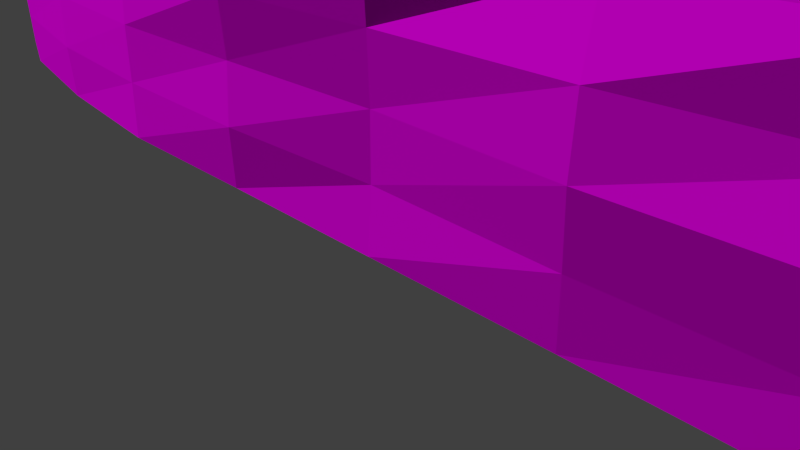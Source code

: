 # Source: decoration_rock_cliff_5.blend  (saved by Blender 2.70.0; exported with 4.5.12 LTS)
import bpy
from mathutils import Matrix  # noqa: F401  (used for matrix-valued properties, if any)

bpy.ops.wm.read_factory_settings(use_empty=True)
scene = bpy.context.scene
scene.name = 'Scene'

# ---- collections
col_collection_1 = bpy.data.collections.new('Collection 1'); scene.collection.children.link(col_collection_1)

# ---- images (referenced by path relative to the original .blend; pixels are not part of the script)
import os
ASSET_DIR = os.environ.get("B2B_ASSET_DIR", "")  # directory of the original .blend (textures are referenced by path, not embedded)
HERE = os.path.dirname(os.path.abspath(__file__))  # packed textures are extracted next to this script under _unpacked/

def load_image(name, relpath, width, height, colorspace="sRGB"):
    """Load a texture the original file referenced (path relative to the .blend, or extracted next to this script)."""
    p = next((c for c in (os.path.join(HERE, relpath), os.path.join(ASSET_DIR, relpath)) if relpath and os.path.exists(c)), "")
    if p:
        img = bpy.data.images.load(p, check_existing=True)
        img.name = name
    else:  # same state as the original file: an image datablock whose file is absent (Cycles renders it pink)
        img = bpy.data.images.new(name, width, height)
        img.source = "FILE"
        img.filepath = "//" + (relpath or name)
    img.colorspace_settings.name = colorspace
    return img
img_decoration_rock_cliff_5_diffuse_jpg = load_image('decoration_rock_cliff_5_diffuse.jpg', 'Texturen/decoration_rock_cliff_5_diffuse.jpg', 1024, 1024, 'sRGB')
img_decoration_rock_cliff_5_normal_jpg = load_image('decoration_rock_cliff_5_normal.jpg', 'Texturen/decoration_rock_cliff_5_normal.jpg', 1024, 1024, 'sRGB')

# ---- materials (node trees are filled in below, after node groups)
mat_decoration_rock_cliff_5 = bpy.data.materials.new('decoration_rock_cliff_5')
mat_decoration_rock_cliff_5.alpha_threshold = 0.0
mat_decoration_rock_cliff_5.roughness = 0.5
mat_decoration_rock_cliff_5.line_color = (0.0, 0.0, 0.0, 1.0)

# ---- material node trees
mat_decoration_rock_cliff_5.use_nodes = True; mat_decoration_rock_cliff_5.node_tree.nodes.clear()
_N = mat_decoration_rock_cliff_5.node_tree.nodes; _L = mat_decoration_rock_cliff_5.node_tree.links
n0 = _N.new('ShaderNodeOutputMaterial'); n0.name = 'Material Output'; n0.location = (300, 300)
n1 = _N.new('ShaderNodeBsdfDiffuse'); n1.name = 'Diffuse BSDF'; n1.location = (10, 300)
n2 = _N.new('ShaderNodeTexImage'); n2.name = 'Image Texture'; n2.location = (-479, 315)
n2.width = 140
n2.image = img_decoration_rock_cliff_5_diffuse_jpg
n3 = _N.new('ShaderNodeNormalMap'); n3.name = 'Normal Map'; n3.location = (-249, 91)
n4 = _N.new('ShaderNodeTexCoord'); n4.name = 'Texture Coordinate'; n4.location = (-701, 314)
n5 = _N.new('ShaderNodeTexImage'); n5.name = 'Image Texture.001'; n5.location = (-465, 77)
n5.width = 140
n5.image = img_decoration_rock_cliff_5_normal_jpg
_L.new(n1.outputs[0], n0.inputs[0])
_L.new(n4.outputs[2], n2.inputs[0])
_L.new(n4.outputs[2], n5.inputs[0])
_L.new(n2.outputs[0], n1.inputs[0])
_L.new(n5.outputs[0], n3.inputs[1])
_L.new(n3.outputs[0], n1.inputs[2])
n0.is_active_output = True

# ---- world
world_world = bpy.data.worlds.new('World'); scene.world = world_world
world_world.color = (0.05088, 0.05088, 0.05088)
world_world.use_sun_shadow = False
world_world.sun_shadow_jitter_overblur = 0.0
world_world.cycles.sampling_method = 'MANUAL'
world_world.cycles.sample_map_resolution = 256

# ---- cameras
cam_camera = bpy.data.cameras.new('Camera')
cam_camera.clip_end = 100.0
cam_camera.lens = 35.0
cam_camera.sensor_width = 32.0
cam_camera.sensor_height = 18.0
cam_camera.ortho_scale = 7.314
cam_camera.dof.focus_distance = 0.0

# ---- meshes
me_plane = bpy.data.meshes.new('Plane')
me_plane.from_pydata([(-1.0, -2.47e-07, -0.2812), (1.0, -2.64e-07, -0.3007), (-1.0, 2.0, -0.6781), (1.0, 2.0, -0.5415), (-1.0, 1.0, -0.3446), (0.0, 3.316e-08, 0.03776), (1.0, 1.0, -0.3824), (0.0, 2.0, -0.3666), (0.0, 1.0, 0.02388), (-1.0, 0.5, -0.2844), (0.5, 4.567e-08, 0.05201), (1.0, 1.5, -0.4298), (-0.5, 2.0, -0.4769), (-1.0, 1.5, -0.4882), (-0.5, 2.935e-08, 0.03342), (1.0, 0.5, -0.3377), (0.5, 2.0, -0.3773), (0.0, 1.5, -0.09505), (0.0, 0.5, -0.001409), (-0.5, 1.0, -0.03555), (0.5, 1.0, -0.01045), (0.5, 1.5, -0.1101), (-0.5, 1.5, -0.156), (-0.5, 0.5, 0.009952), (0.5, 0.5, 0.05144), (-1.0, 0.25, -0.2797), (0.75, -6.286e-08, -0.07158), (1.0, 1.75, -0.4966), (-0.75, 2.0, -0.5655), (-1.0, 1.75, -0.6219), (-0.75, -7.02e-08, -0.07994), (1.0, 0.25, -0.3035), (0.75, 2.0, -0.4919), (0.0, 1.75, -0.2338), (0.0, 0.25, 0.005876), (-0.75, 1.0, -0.175), (0.25, 1.0, -0.04379), (-1.0, 0.75, -0.3197), (0.25, 3.738e-08, 0.04256), (1.0, 1.25, -0.3989), (-0.25, 2.0, -0.4182), (-1.0, 1.25, -0.3793), (-0.25, 2.812e-08, 0.03202), (1.0, 0.75, -0.3371), (0.25, 2.0, -0.3733), (0.0, 1.25, -0.0596), (0.0, 0.75, 0.007593), (-0.25, 1.0, -0.02714), (0.75, 1.0, -0.08954), (0.5, 1.75, -0.2523), (0.5, 1.25, -0.05437), (0.25, 1.5, -0.09528), (0.75, 1.5, -0.217), (-0.5, 1.75, -0.2859), (-0.5, 1.25, -0.08198), (-0.75, 1.5, -0.3141), (-0.25, 1.5, -0.135), (-0.5, 0.75, -0.01541), (-0.5, 0.25, 0.01956), (-0.75, 0.5, -0.08319), (-0.25, 0.5, 0.01079), (0.5, 0.75, -0.009493), (0.5, 0.25, 0.03842), (0.25, 0.5, 0.06103), (0.75, 0.5, -0.09459), (0.75, 1.75, -0.3241), (-0.25, 1.75, -0.2306), (-0.25, 0.75, 0.03075), (0.75, 0.75, -0.1076), (0.25, 1.75, -0.2339), (0.25, 1.25, -0.01933), (0.75, 1.25, -0.1387), (-0.75, 1.75, -0.4445), (-0.75, 1.25, -0.1965), (-0.25, 1.25, -0.09045), (-0.75, 0.75, -0.1271), (-0.75, 0.25, -0.06763), (-0.25, 0.25, 0.04208), (0.25, 0.75, 0.03321), (0.25, 0.25, 0.04699), (0.75, 0.25, -0.08907), (1.169, -4.443e-07, -0.506), (1.169, 2.0, -0.7468), (1.169, 1.0, -0.5877), (1.169, 1.5, -0.6351), (1.169, 0.5, -0.5429), (1.169, 1.75, -0.7019), (1.169, 0.25, -0.5088), (1.169, 1.25, -0.6042), (1.169, 0.75, -0.5424), (1.3, -6.466e-07, -0.7613), (1.233, 2.0, -0.9861), (1.277, 1.0, -0.8376), (1.264, 1.5, -0.8819), (1.289, 0.5, -0.7958), (1.246, 1.75, -0.9442), (1.299, 0.25, -0.7639), (1.273, 1.25, -0.853), (1.29, 0.75, -0.7953), (-1.147, -4.573e-07, -0.5207), (-1.147, 2.0, -0.9176), (-1.147, 1.0, -0.5841), (-1.147, 0.5, -0.5239), (-1.147, 1.5, -0.7277), (-1.147, 0.25, -0.5192), (-1.147, 1.75, -0.8613), (-1.147, 0.75, -0.5592), (-1.147, 1.25, -0.6188), (-1.248, -7.02e-07, -0.7993), (-1.248, 2.0, -1.196), (-1.248, 1.0, -0.8627), (-1.248, 0.5, -0.8025), (-1.248, 1.5, -1.006), (-1.248, 0.25, -0.7978), (-1.248, 1.75, -1.14), (-1.248, 0.75, -0.8378), (-1.248, 1.25, -0.8974), (0.0, 2.27, -0.5911), (-0.5, 2.27, -0.7013), (0.5, 2.27, -0.6018), (-0.75, 2.27, -0.7102), (0.75, 2.27, -0.7164), (-0.25, 2.27, -0.6427), (0.25, 2.27, -0.5978), (0.9207, 2.271, -0.7527), (1.09, 2.328, -0.8645), (1.154, 2.328, -1.17), (-0.9382, 2.317, -0.8418), (-1.089, 2.317, -1.034), (-1.186, 2.317, -1.252), (0.0, 2.664, -1.185), (-0.5, 2.664, -1.296), (0.5, 2.664, -1.196), (-0.75, 2.664, -1.304), (0.75, 2.664, -1.311), (-0.25, 2.664, -1.237), (0.25, 2.664, -1.192), (0.9207, 2.666, -1.347), (1.09, 2.723, -1.459), (1.154, 2.723, -1.58), (-0.889, 2.711, -1.436), (-1.036, 2.711, -1.628), (-1.137, 2.711, -2.001)], [], [(65, 27, 3, 32), (66, 33, 7, 40), (67, 46, 8, 47), (68, 43, 6, 48), (69, 49, 16, 44), (70, 50, 21, 51), (71, 39, 11, 52), (72, 53, 12, 28), (73, 54, 22, 55), (74, 45, 17, 56), (75, 57, 19, 35), (76, 58, 23, 59), (77, 34, 18, 60), (78, 61, 20, 36), (79, 62, 24, 63), (80, 31, 15, 64), (49, 65, 32, 16), (21, 52, 65, 49), (52, 11, 27, 65), (53, 66, 40, 12), (22, 56, 66, 53), (56, 17, 33, 66), (57, 67, 47, 19), (23, 60, 67, 57), (60, 18, 46, 67), (61, 68, 48, 20), (24, 64, 68, 61), (64, 15, 43, 68), (33, 69, 44, 7), (17, 51, 69, 33), (51, 21, 49, 69), (45, 70, 51, 17), (8, 36, 70, 45), (36, 20, 50, 70), (50, 71, 52, 21), (20, 48, 71, 50), (48, 6, 39, 71), (29, 72, 28, 2), (13, 55, 72, 29), (55, 22, 53, 72), (41, 73, 55, 13), (4, 35, 73, 41), (35, 19, 54, 73), (54, 74, 56, 22), (19, 47, 74, 54), (47, 8, 45, 74), (37, 75, 35, 4), (9, 59, 75, 37), (59, 23, 57, 75), (25, 76, 59, 9), (0, 30, 76, 25), (30, 14, 58, 76), (58, 77, 60, 23), (14, 42, 77, 58), (42, 5, 34, 77), (46, 78, 36, 8), (18, 63, 78, 46), (63, 24, 61, 78), (34, 79, 63, 18), (5, 38, 79, 34), (38, 10, 62, 79), (62, 80, 64, 24), (10, 26, 80, 62), (26, 1, 31, 80), (43, 15, 85, 89), (11, 39, 88, 84), (15, 31, 87, 85), (27, 11, 84, 86), (6, 43, 89, 83), (39, 6, 83, 88), (31, 1, 81, 87), (3, 27, 86, 82), (89, 85, 94, 98), (84, 88, 97, 93), (85, 87, 96, 94), (86, 84, 93, 95), (83, 89, 98, 92), (88, 83, 92, 97), (87, 81, 90, 96), (82, 86, 95, 91), (41, 13, 103, 107), (9, 37, 106, 102), (13, 29, 105, 103), (25, 9, 102, 104), (4, 41, 107, 101), (37, 4, 101, 106), (29, 2, 100, 105), (0, 25, 104, 99), (107, 103, 112, 116), (102, 106, 115, 111), (103, 105, 114, 112), (104, 102, 111, 113), (101, 107, 116, 110), (106, 101, 110, 115), (105, 100, 109, 114), (99, 104, 113, 108), (44, 16, 119, 123), (12, 40, 122, 118), (16, 32, 121, 119), (28, 12, 118, 120), (7, 44, 123, 117), (40, 7, 117, 122), (82, 91, 126, 125), (3, 82, 125, 124), (3, 124, 121, 32), (109, 100, 128, 129), (100, 2, 127, 128), (2, 28, 120, 127), (127, 120, 133, 140), (129, 128, 141, 142), (128, 127, 140, 141), (121, 124, 137, 134), (125, 126, 139, 138), (124, 125, 138, 137), (123, 119, 132, 136), (118, 122, 135, 131), (119, 121, 134, 132), (120, 118, 131, 133), (117, 123, 136, 130), (122, 117, 130, 135)])
_uv = me_plane.uv_layers.new(name='UVMap')
_uv.uv.foreach_set('vector', [1.304, 0.5001, 1.448, 0.5234, 1.425, 0.5871, 1.306, 0.5773, 0.8204, 0.4837, 0.9402, 0.4852, 0.9373, 0.5568, 0.8144, 0.5631, 0.8176, 0.2144, 0.946, 0.2134, 0.9449, 0.2794, 0.8185, 0.2828, 1.348, 0.2311, 1.526, 0.2475, 1.517, 0.319, 1.324, 0.2971, 1.06, 0.4867, 1.18, 0.4902, 1.177, 0.5605, 1.057, 0.559, 1.068, 0.3491, 1.188, 0.3541, 1.181, 0.4182, 1.063, 0.4145, 1.315, 0.3632, 1.491, 0.387, 1.466, 0.4543, 1.309, 0.4305, 0.5569, 0.508, 0.6978, 0.489, 0.6891, 0.5697, 0.5598, 0.5811, 0.5651, 0.3614, 0.6986, 0.3512, 0.7011, 0.4177, 0.5601, 0.4336, 0.8205, 0.3502, 0.9447, 0.3482, 0.9439, 0.413, 0.8221, 0.4157, 0.5443, 0.2258, 0.6868, 0.218, 0.6936, 0.2853, 0.5502, 0.2954, 0.5286, 0.08363, 0.6736, 0.0766, 0.6813, 0.1481, 0.5394, 0.1549, 0.8113, 0.0735, 0.9488, 0.07438, 0.947, 0.145, 0.8144, 0.1451, 1.075, 0.2155, 1.207, 0.2214, 1.196, 0.289, 1.071, 0.285, 1.087, 0.07569, 1.225, 0.0804, 1.211, 0.1507, 1.082, 0.1468, 1.379, 0.08936, 1.56, 0.1033, 1.551, 0.1768, 1.363, 0.1609, 1.18, 0.4902, 1.304, 0.5001, 1.306, 0.5773, 1.177, 0.5605, 1.181, 0.4182, 1.309, 0.4305, 1.304, 0.5001, 1.18, 0.4902, 1.309, 0.4305, 1.466, 0.4543, 1.448, 0.5234, 1.304, 0.5001, 0.6978, 0.489, 0.8204, 0.4837, 0.8144, 0.5631, 0.6891, 0.5697, 0.7011, 0.4177, 0.8221, 0.4157, 0.8204, 0.4837, 0.6978, 0.489, 0.8221, 0.4157, 0.9439, 0.413, 0.9402, 0.4852, 0.8204, 0.4837, 0.6868, 0.218, 0.8176, 0.2144, 0.8185, 0.2828, 0.6936, 0.2853, 0.6813, 0.1481, 0.8144, 0.1451, 0.8176, 0.2144, 0.6868, 0.218, 0.8144, 0.1451, 0.947, 0.145, 0.946, 0.2134, 0.8176, 0.2144, 1.207, 0.2214, 1.348, 0.2311, 1.324, 0.2971, 1.196, 0.289, 1.211, 0.1507, 1.363, 0.1609, 1.348, 0.2311, 1.207, 0.2214, 1.363, 0.1609, 1.551, 0.1768, 1.526, 0.2475, 1.348, 0.2311, 0.9402, 0.4852, 1.06, 0.4867, 1.057, 0.559, 0.9373, 0.5568, 0.9439, 0.413, 1.063, 0.4145, 1.06, 0.4867, 0.9402, 0.4852, 1.063, 0.4145, 1.181, 0.4182, 1.18, 0.4902, 1.06, 0.4867, 0.9447, 0.3482, 1.068, 0.3491, 1.063, 0.4145, 0.9439, 0.413, 0.9449, 0.2794, 1.071, 0.285, 1.068, 0.3491, 0.9447, 0.3482, 1.071, 0.285, 1.196, 0.289, 1.188, 0.3541, 1.068, 0.3491, 1.188, 0.3541, 1.315, 0.3632, 1.309, 0.4305, 1.181, 0.4182, 1.196, 0.289, 1.324, 0.2971, 1.315, 0.3632, 1.188, 0.3541, 1.324, 0.2971, 1.517, 0.319, 1.491, 0.387, 1.315, 0.3632, 0.4048, 0.5297, 0.5569, 0.508, 0.5598, 0.5811, 0.4278, 0.5971, 0.41, 0.4518, 0.5601, 0.4336, 0.5569, 0.508, 0.4048, 0.5297, 0.5601, 0.4336, 0.7011, 0.4177, 0.6978, 0.489, 0.5569, 0.508, 0.4134, 0.3784, 0.5651, 0.3614, 0.5601, 0.4336, 0.41, 0.4518, 0.3963, 0.3102, 0.5502, 0.2954, 0.5651, 0.3614, 0.4134, 0.3784, 0.5502, 0.2954, 0.6936, 0.2853, 0.6986, 0.3512, 0.5651, 0.3614, 0.6986, 0.3512, 0.8205, 0.3502, 0.8221, 0.4157, 0.7011, 0.4177, 0.6936, 0.2853, 0.8185, 0.2828, 0.8205, 0.3502, 0.6986, 0.3512, 0.8185, 0.2828, 0.9449, 0.2794, 0.9447, 0.3482, 0.8205, 0.3502, 0.3788, 0.2403, 0.5443, 0.2258, 0.5502, 0.2954, 0.3963, 0.3102, 0.3684, 0.1684, 0.5394, 0.1549, 0.5443, 0.2258, 0.3788, 0.2403, 0.5394, 0.1549, 0.6813, 0.1481, 0.6868, 0.218, 0.5443, 0.2258, 0.3485, 0.09631, 0.5286, 0.08363, 0.5394, 0.1549, 0.3684, 0.1684, 0.3268, 0.02236, 0.5099, 0.009703, 0.5286, 0.08363, 0.3485, 0.09631, 0.5099, 0.009703, 0.6667, 0.002486, 0.6736, 0.0766, 0.5286, 0.08363, 0.6736, 0.0766, 0.8113, 0.0735, 0.8144, 0.1451, 0.6813, 0.1481, 0.6667, 0.002486, 0.8089, 9.993e-05, 0.8113, 0.0735, 0.6736, 0.0766, 0.8089, 9.993e-05, 0.951, 9.993e-05, 0.9488, 0.07438, 0.8113, 0.0735, 0.946, 0.2134, 1.075, 0.2155, 1.071, 0.285, 0.9449, 0.2794, 0.947, 0.145, 1.082, 0.1468, 1.075, 0.2155, 0.946, 0.2134, 1.082, 0.1468, 1.211, 0.1507, 1.207, 0.2214, 1.075, 0.2155, 0.9488, 0.07438, 1.087, 0.07569, 1.082, 0.1468, 0.947, 0.145, 0.951, 9.993e-05, 1.093, 0.002256, 1.087, 0.07569, 0.9488, 0.07438, 1.093, 0.002256, 1.235, 0.006802, 1.225, 0.0804, 1.087, 0.07569, 1.225, 0.0804, 1.379, 0.08936, 1.363, 0.1609, 1.211, 0.1507, 1.235, 0.006802, 1.391, 0.01552, 1.379, 0.08936, 1.225, 0.0804, 1.391, 0.01552, 1.581, 0.03001, 1.56, 0.1033, 1.379, 0.08936, 1.526, 0.2475, 1.551, 0.1768, 1.696, 0.1914, 1.668, 0.263, 1.466, 0.4543, 1.491, 0.387, 1.627, 0.4074, 1.598, 0.4774, 1.551, 0.1768, 1.56, 0.1033, 1.707, 0.1169, 1.696, 0.1914, 1.448, 0.5234, 1.466, 0.4543, 1.598, 0.4774, 1.578, 0.5493, 1.517, 0.319, 1.526, 0.2475, 1.668, 0.263, 1.656, 0.3367, 1.491, 0.387, 1.517, 0.319, 1.656, 0.3367, 1.627, 0.4074, 1.56, 0.1033, 1.581, 0.03001, 1.731, 0.04326, 1.707, 0.1169, 1.425, 0.5871, 1.448, 0.5234, 1.578, 0.5493, 1.54, 0.6162, 1.668, 0.263, 1.696, 0.1914, 1.851, 0.2085, 1.821, 0.2818, 1.598, 0.4774, 1.627, 0.4074, 1.77, 0.4315, 1.735, 0.5051, 1.696, 0.1914, 1.707, 0.1169, 1.866, 0.1332, 1.851, 0.2085, 1.578, 0.5493, 1.598, 0.4774, 1.735, 0.5051, 1.705, 0.5814, 1.656, 0.3367, 1.668, 0.263, 1.821, 0.2818, 1.804, 0.358, 1.627, 0.4074, 1.656, 0.3367, 1.804, 0.358, 1.77, 0.4315, 1.707, 0.1169, 1.731, 0.04326, 1.891, 0.05908, 1.866, 0.1332, 1.54, 0.6162, 1.578, 0.5493, 1.705, 0.5814, 1.654, 0.6533, 0.4134, 0.3784, 0.41, 0.4518, 0.2706, 0.4788, 0.2733, 0.4011, 0.3684, 0.1684, 0.3788, 0.2403, 0.2287, 0.2577, 0.2163, 0.1837, 0.41, 0.4518, 0.4048, 0.5297, 0.2654, 0.56, 0.2706, 0.4788, 0.3485, 0.09631, 0.3684, 0.1684, 0.2163, 0.1837, 0.1924, 0.1104, 0.3963, 0.3102, 0.4134, 0.3784, 0.2733, 0.4011, 0.2505, 0.3298, 0.3788, 0.2403, 0.3963, 0.3102, 0.2505, 0.3298, 0.2287, 0.2577, 0.4048, 0.5297, 0.4278, 0.5971, 0.3006, 0.6301, 0.2654, 0.56, 0.3268, 0.02236, 0.3485, 0.09631, 0.1924, 0.1104, 0.1671, 0.0362, 0.2733, 0.4011, 0.2706, 0.4788, 0.1178, 0.5133, 0.1175, 0.4301, 0.2163, 0.1837, 0.2287, 0.2577, 0.06541, 0.2791, 0.05118, 0.2023, 0.2706, 0.4788, 0.2654, 0.56, 0.1168, 0.6, 0.1178, 0.5133, 0.1924, 0.1104, 0.2163, 0.1837, 0.05118, 0.2023, 0.02523, 0.1271, 0.2505, 0.3298, 0.2733, 0.4011, 0.1175, 0.4301, 0.09041, 0.3546, 0.2287, 0.2577, 0.2505, 0.3298, 0.09041, 0.3546, 0.06541, 0.2791, 0.2654, 0.56, 0.3006, 0.6301, 0.1617, 0.6743, 0.1168, 0.6, 0.1671, 0.0362, 0.1924, 0.1104, 0.02523, 0.1271, -0.001307, 0.05228, 1.057, 0.559, 1.177, 0.5605, 1.178, 0.6492, 1.056, 0.6487, 0.6891, 0.5697, 0.8144, 0.5631, 0.8088, 0.6539, 0.682, 0.6615, 1.177, 0.5605, 1.306, 0.5773, 1.307, 0.6691, 1.178, 0.6492, 0.5598, 0.5811, 0.6891, 0.5697, 0.682, 0.6615, 0.5593, 0.6599, 0.9373, 0.5568, 1.057, 0.559, 1.056, 0.6487, 0.9334, 0.6463, 0.8144, 0.5631, 0.9373, 0.5568, 0.9334, 0.6463, 0.8088, 0.6539, 1.54, 0.6162, 1.654, 0.6533, 1.596, 0.7619, 1.483, 0.7032, 1.425, 0.5871, 1.54, 0.6162, 1.483, 0.7032, 1.394, 0.6742, 1.425, 0.5871, 1.394, 0.6742, 1.307, 0.6691, 1.306, 0.5773, 0.1617, 0.6743, 0.3006, 0.6301, 0.3537, 0.7182, 0.2538, 0.7587, 0.3006, 0.6301, 0.4278, 0.5971, 0.4586, 0.6872, 0.3537, 0.7182, 0.4278, 0.5971, 0.5598, 0.5811, 0.5593, 0.6599, 0.4586, 0.6872, 0.4586, 0.6872, 0.5593, 0.6599, 0.5136, 0.8502, 0.4248, 0.8826, 0.2538, 0.7587, 0.3537, 0.7182, 0.3102, 0.9201, 0.1607, 0.9999, 0.3537, 0.7182, 0.4586, 0.6872, 0.4248, 0.8826, 0.3102, 0.9201, 1.307, 0.6691, 1.394, 0.6742, 1.424, 0.8685, 1.332, 0.8636, 1.483, 0.7032, 1.596, 0.7619, 1.582, 0.9265, 1.527, 0.8998, 1.394, 0.6742, 1.483, 0.7032, 1.527, 0.8998, 1.424, 0.8685, 1.056, 0.6487, 1.178, 0.6492, 1.191, 0.8411, 1.056, 0.8418, 0.682, 0.6615, 0.8088, 0.6539, 0.7861, 0.8482, 0.6494, 0.8561, 1.178, 0.6492, 1.307, 0.6691, 1.332, 0.8636, 1.191, 0.8411, 0.5593, 0.6599, 0.682, 0.6615, 0.6494, 0.8561, 0.5136, 0.8502, 0.9334, 0.6463, 1.056, 0.6487, 1.056, 0.8418, 0.9227, 0.8397, 0.8088, 0.6539, 0.9334, 0.6463, 0.9227, 0.8397, 0.7861, 0.8482])
me_plane.materials.append(mat_decoration_rock_cliff_5)
me_plane.use_remesh_preserve_volume = False
me_plane.use_remesh_preserve_attributes = False
me_plane.use_mirror_vertex_groups = False
me_plane.update()

# ---- objects
ob_plane = bpy.data.objects.new('Plane', me_plane)
ob_camera = bpy.data.objects.new('Camera', cam_camera)

# ---- transforms, parenting, visibility, modifiers, constraints
ob_plane.location = (0.0, 0.0, 0.0)
ob_plane.rotation_euler = (1.571, 0.0, 0.0)
ob_plane.scale = (12.02, 3.905, 2.635)
ob_plane.lineart.crease_threshold = 0.0
ob_camera.location = (7.481, -6.508, 5.344)
ob_camera.rotation_euler = (1.109, 0.01082, 0.8149)
ob_camera.lock_rotations_4d = False
ob_camera.empty_display_type = 'ARROWS'
ob_camera.color = (0.0, 0.0, 0.0, 0.0)
ob_camera.display_type = 'WIRE'
ob_camera.lineart.crease_threshold = 0.0

# ---- collection membership
col_collection_1.objects.link(ob_plane)
col_collection_1.objects.link(ob_camera)

# ---- scene / render settings (as saved in the file)
scene.camera = ob_camera
scene.frame_start = 1; scene.frame_end = 250; scene.frame_set(1)
scene.render.engine = 'CYCLES'
scene.render.resolution_percentage = 50
scene.render.dither_intensity = 0.0
scene.cycles.use_denoising = False
scene.cycles.samples = 10
scene.cycles.sampling_pattern = 'TABULATED_SOBOL'
scene.cycles.light_sampling_threshold = 0.0
scene.cycles.use_adaptive_sampling = False
scene.cycles.use_light_tree = False
scene.cycles.blur_glossy = 0.0
scene.cycles.volume_bounces = 1
scene.cycles.pixel_filter_type = 'GAUSSIAN'
scene.cycles.sample_clamp_indirect = 0.0
scene.view_settings.view_transform = 'Standard'
bpy.context.view_layer.update()

# ---- added for rendering (the .blend has no usable light): sun
light_auto_sun = bpy.data.lights.new('AutoSun', 'SUN')
light_auto_sun.energy = 3.0
light_auto_sun.angle = 0.0523599
ob_auto_sun = bpy.data.objects.new('AutoSun', light_auto_sun)
scene.collection.objects.link(ob_auto_sun)
ob_auto_sun.rotation_euler = (0.872665, 0.174533, 0.523599)
bpy.context.view_layer.update()
